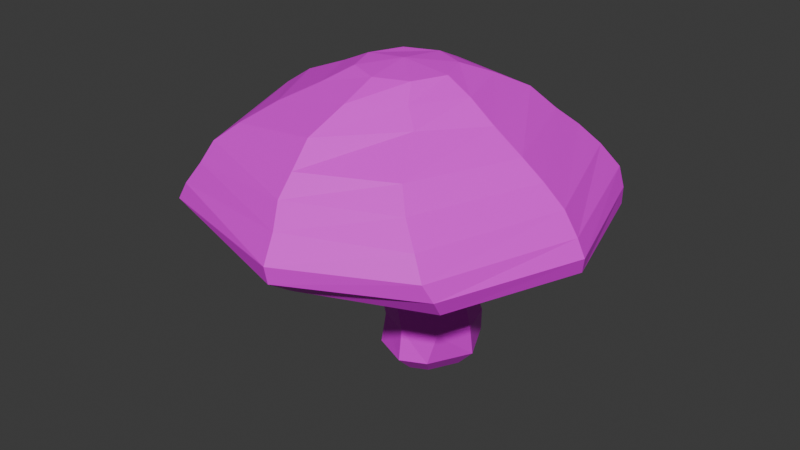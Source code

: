 # Source: amanita.blend  (saved by Blender 5.1.30; exported with 4.5.12 LTS)
import bpy
from mathutils import Matrix  # noqa: F401  (used for matrix-valued properties, if any)

bpy.ops.wm.read_factory_settings(use_empty=True)
scene = bpy.context.scene
scene.name = 'Scene'

# ---- collections
col_collection = bpy.data.collections.new('Collection'); scene.collection.children.link(col_collection)

# ---- images (referenced by path relative to the original .blend; pixels are not part of the script)
import os
ASSET_DIR = os.environ.get("B2B_ASSET_DIR", "")  # directory of the original .blend (textures are referenced by path, not embedded)
HERE = os.path.dirname(os.path.abspath(__file__))  # packed textures are extracted next to this script under _unpacked/

def load_image(name, relpath, width, height, colorspace="sRGB"):
    """Load a texture the original file referenced (path relative to the .blend, or extracted next to this script)."""
    p = next((c for c in (os.path.join(HERE, relpath), os.path.join(ASSET_DIR, relpath)) if relpath and os.path.exists(c)), "")
    if p:
        img = bpy.data.images.load(p, check_existing=True)
        img.name = name
    else:  # same state as the original file: an image datablock whose file is absent (Cycles renders it pink)
        img = bpy.data.images.new(name, width, height)
        img.source = "FILE"
        img.filepath = "//" + (relpath or name)
    img.colorspace_settings.name = colorspace
    return img
img_amanita = load_image('amanita', 'amanita.png', 1024, 1024, 'sRGB')

# ---- materials (node trees are filled in below, after node groups)
mat_material_002 = bpy.data.materials.new('Material.002')

# ---- material node trees
mat_material_002.use_nodes = True; mat_material_002.node_tree.nodes.clear()
_N = mat_material_002.node_tree.nodes; _L = mat_material_002.node_tree.links
n0 = _N.new('ShaderNodeBsdfPrincipled'); n0.name = 'Principled BSDF'; n0.location = (-200, 100)
n1 = _N.new('ShaderNodeOutputMaterial'); n1.name = 'Material Output'; n1.location = (200, 100)
n2 = _N.new('ShaderNodeTexImage'); n2.name = 'Image Texture'; n2.location = (-490, 80)
n2.image = img_amanita
_L.new(n0.outputs[0], n1.inputs[0])
_L.new(n2.outputs[0], n0.inputs[0])
n1.is_active_output = True

# ---- world
world_world = bpy.data.worlds.new('World'); scene.world = world_world
world_world.use_nodes = True; world_world.node_tree.nodes.clear()
_N = world_world.node_tree.nodes; _L = world_world.node_tree.links
n0 = _N.new('ShaderNodeOutputWorld'); n0.name = 'World Output'; n0.location = (200, 100)
n1 = _N.new('ShaderNodeBackground'); n1.name = 'Background'; n1.location = (-200, 100)
n1.inputs[0].default_value = (0.05088, 0.05088, 0.05088, 1.0)
_L.new(n1.outputs[0], n0.inputs[0])
n0.is_active_output = True
world_world.color = (0.05088, 0.05088, 0.05088)
world_world.sun_shadow_jitter_overblur = 0.0

# ---- meshes
me_cube_001 = bpy.data.meshes.new('Cube.001')
me_cube_001.from_pydata([(-0.1786, -0.3592, -1.64), (-0.1637, -0.3938, -0.8738), (-0.1364, 0.5683, -1.64), (-0.08363, 0.4059, -0.8748), (0.5757, -0.4034, -1.64), (0.5973, -0.4226, -0.8672), (0.6079, 0.6374, -1.632), (0.6173, 0.4284, -0.8682), (-0.1903, -0.4699, -0.3214), (-0.08767, 0.3359, -0.3214), (0.5609, -0.4955, -0.3214), (0.5717, 0.3905, -0.3214), (-0.2544, -0.4421, -0.02522), (-0.1699, 0.3328, -0.02522), (0.4747, -0.4642, -0.02522), (0.4797, 0.4035, -0.02522), (-0.361, -0.4347, 0.3417), (-0.3703, 0.3536, 0.3417), (0.4208, -0.4548, 0.3417), (0.4202, 0.4751, 0.3417), (-1.727, -1.718, 0.1333), (-1.825, 1.631, 0.1794), (1.76, -1.715, 0.1333), (1.861, 1.624, 0.1314), (-1.604, -1.776, 0.8323), (-1.521, 1.457, 0.8323), (1.579, -1.897, 0.8323), (1.551, 1.565, 0.8323), (-1.289, -1.441, 1.289), (-1.301, 1.045, 1.289), (1.114, -1.52, 1.289), (1.152, 1.182, 1.289), (-0.3502, -0.5651, 1.933), (-0.3398, 0.2497, 1.933), (0.4587, -0.5869, 1.933), (0.4691, 0.2279, 1.933), (-0.3397, 0.2188, -1.64), (-0.103, -0.3604, -1.217), (-0.238, 0.05152, -0.8757), (-0.07109, 0.452, -1.219), (0.1815, 0.7388, -1.64), (0.2201, 0.535, -0.8717), (0.7411, 0.4545, -1.213), (0.8538, 0.1277, -1.64), (0.8169, -0.005449, -0.8663), (0.7092, -0.3923, -1.202), (0.2639, -0.5547, -1.64), (-0.3443, 0.0002834, -0.3214), (0.1682, 0.4574, -0.3214), (0.7339, -0.06215, -0.3214), (0.2305, -0.6368, -0.3214), (-0.4045, 0.02012, -0.02522), (0.08635, 0.4573, -0.02522), (0.7102, -0.04019, -0.02522), (-0.5217, 0.06173, 0.3417), (-0.001119, 0.526, 0.3417), (0.6713, -0.0008115, 0.3417), (0.08119, -0.6059, 0.3417), (-2.207, -0.0004885, 0.1333), (0.2134, 2.203, 0.1333), (2.377, -0.09791, 0.1333), (0.3076, -2.309, 0.1333), (0.822, -0.9982, 0.3288), (-1.047, -1.039, 0.3288), (-1.098, 1.074, 0.3288), (0.9778, 1.135, 0.3288), (-2.228, -0.07759, 0.8323), (0.1478, 2.015, 0.8323), (2.164, -0.1832, 0.8323), (0.2278, -2.44, 0.8323), (-1.62, 1.623, 0.5656), (1.761, 1.68, 0.5656), (1.722, -1.96, 0.5656), (-1.774, -1.87, 0.5656), (-1.817, -0.1516, 1.289), (-8.865e-05, 1.459, 1.289), (1.658, -0.2406, 1.289), (0.08396, -2.007, 1.289), (1.321, 1.42, 1.065), (1.321, -1.719, 1.065), (-1.54, -1.613, 1.065), (-1.497, 1.291, 1.065), (-0.5125, -0.1532, 1.933), (0.06686, 0.4075, 1.933), (0.6314, -0.1841, 1.933), (0.05204, -0.7448, 1.933), (0.8156, -0.9726, 1.587), (-0.9813, -1.137, 1.531), (-1.105, 0.8613, 1.531), (0.8832, 1.036, 1.531), (-1.454, -0.1381, 1.531), (1.278, -0.2205, 1.531), (-0.08744, 1.145, 1.531), (0.004623, -0.1528, 1.987), (0.01952, 1.795, 1.065), (0.1015, -2.232, 1.065), (-2.125, -0.09266, 1.065), (0.01041, -1.686, 1.531), (0.3099, -2.668, 0.5656), (-2.402, -0.07682, 0.5656), (2.343, -0.1859, 0.5656), (1.902, -0.1918, 1.065), (-1.513, 0.03062, 0.3288), (1.28, -0.04936, 0.3288), (-0.001119, 1.365, 0.3288), (0.2224, 2.176, 0.5656), (0.1576, -0.603, -0.02522), (0.08119, -1.561, 0.3288), (0.2446, -0.5645, -0.8703), (0.1088, 0.05408, -2.022), (0.2965, -0.5446, -1.209), (0.8934, 0.007316, -1.2), (0.2538, 0.6043, -1.212), (-0.2553, 0.0524, -1.221), (-0.1376, 0.5662, -1.64), (0.2599, -0.5495, -0.6056), (0.7894, -0.02478, -0.6056), (0.2195, 0.4688, -0.6056), (0.576, -0.4173, -0.6056), (-0.266, 0.0312, -0.6056), (0.5898, 0.3871, -0.6056), (-0.1335, -0.3674, -0.6056), (-0.0398, 0.3517, -0.6056), (-0.05913, -0.1875, -1.875), (-0.03062, 0.439, -1.875), (0.4503, -0.2173, -1.875), (0.4721, 0.4856, -1.87), (-0.168, 0.2029, -1.875), (0.1841, 0.5541, -1.875), (0.6382, 0.1413, -1.875), (0.2397, -0.3196, -1.875), (0.1888, 0.1692, -2.047), (-0.03146, 0.4375, -1.875), (0.118, 0.2563, -2.022), (0.2732, 0.04445, -2.022), (0.2802, 0.2713, -2.021), (0.07366, 0.1801, -2.022), (0.1873, 0.2935, -2.022), (0.3339, 0.1602, -2.022), (0.2053, 0.01145, -2.022), (0.5934, -0.7969, 1.767), (0.1177, 0.2558, -2.022), (0.3076, -2.309, 0.1333), (0.2134, 2.184, 0.3477), (2.436, -0.1693, 0.3477), (-2.41, -0.06594, 0.3477), (0.3076, -2.623, 0.3477), (-1.889, -1.895, 0.3477), (-1.798, 1.602, 0.3707), (1.794, -1.866, 0.3477), (1.865, 1.626, 0.3467), (-0.6227, 0.5422, 1.767), (-0.5834, -0.8496, 1.767), (0.6898, 0.5991, 1.767), (-0.8747, -0.1507, 1.767), (0.9515, -0.2062, 1.767), (0.0439, 0.769, 1.767), (0.07052, -1.201, 1.767), (-0.7042, -0.7368, 0.3288), (0.699, 0.805, 0.3288), (0.6214, -0.7265, 0.3288), (-0.7342, 0.7137, 0.3288), (-1.017, 0.04618, 0.3288), (0.9758, -0.02509, 0.3288), (-0.001119, 0.9453, 0.3288), (0.08119, -1.083, 0.3288), (1.291, -1.357, 0.3288), (-1.462, 1.353, 0.3519), (-1.476, -1.418, 0.3288), (1.419, 1.379, 0.3279), (-1.86, 0.01507, 0.3288), (1.828, -0.07363, 0.3288), (0.1062, 1.784, 0.3288), (0.1944, -1.935, 0.3288), (1.58, -1.592, 0.3078), (-1.708, 1.552, 0.3421), (-2.115, 0.009665, 0.3078), (2.18, -0.08714, 0.3078), (0.1632, 2.072, 0.3078), (0.2582, -2.203, 0.3078), (-1.756, -1.666, 0.3078), (1.7, 1.562, 0.3065)], [], [(113, 38, 3, 39), (112, 41, 7, 42), (111, 44, 5, 45), (110, 108, 1, 37), (4, 46, 130, 125), (38, 1, 121, 119), (50, 10, 14, 106), (108, 5, 118, 115), (41, 3, 122, 117), (44, 7, 120, 116), (53, 15, 19, 56), (48, 9, 13, 52), (49, 11, 15, 53), (47, 8, 12, 51), (179, 174, 22, 61), (51, 12, 16, 54), (106, 14, 18, 57), (52, 13, 17, 55), (105, 70, 25, 67), (178, 175, 21, 59), (177, 181, 23, 60), (176, 180, 20, 58), (101, 78, 31, 76), (100, 71, 27, 68), (99, 73, 24, 66), (98, 72, 26, 69), (157, 140, 34, 85), (96, 80, 28, 74), (95, 79, 30, 77), (94, 81, 29, 75), (93, 82, 32), (156, 151, 33, 83), (155, 153, 35, 84), (154, 152, 32, 82), (151, 154, 82, 33), (29, 74, 90, 88), (74, 28, 87, 90), (140, 155, 84, 34), (30, 76, 91, 86), (76, 31, 89, 91), (153, 156, 83, 35), (31, 75, 92, 89), (75, 29, 88, 92), (93, 85, 34), (35, 83, 93), (83, 33, 82, 93), (78, 94, 75, 31), (27, 67, 94, 78), (67, 25, 81, 94), (80, 95, 77, 28), (24, 69, 95, 80), (69, 26, 79, 95), (81, 96, 74, 29), (25, 66, 96, 81), (66, 24, 80, 96), (152, 157, 85, 32), (28, 77, 97, 87), (77, 30, 86, 97), (73, 98, 69, 24), (147, 146, 98, 73), (146, 149, 72, 98), (70, 99, 66, 25), (148, 145, 99, 70), (145, 147, 73, 99), (72, 100, 68, 26), (149, 144, 100, 72), (144, 150, 71, 100), (79, 101, 76, 30), (26, 68, 101, 79), (68, 27, 78, 101), (175, 176, 58, 21), (161, 162, 102, 64), (162, 158, 63, 102), (174, 177, 60, 22), (160, 163, 103, 62), (163, 159, 65, 103), (181, 178, 59, 23), (159, 164, 104, 65), (164, 161, 64, 104), (71, 105, 67, 27), (150, 143, 105, 71), (143, 148, 70, 105), (15, 52, 55, 19), (12, 106, 57, 16), (13, 51, 54, 17), (180, 179, 61, 20), (158, 165, 107, 63), (165, 160, 62, 107), (9, 47, 51, 13), (10, 49, 53, 14), (11, 48, 52, 15), (14, 53, 56, 18), (5, 44, 116, 118), (7, 41, 117, 120), (1, 108, 115, 121), (8, 50, 106, 12), (3, 38, 119, 122), (40, 6, 126, 128), (43, 4, 125, 129), (114, 2, 124, 132), (46, 110, 37, 0), (4, 45, 110, 46), (45, 5, 108, 110), (43, 111, 45, 4), (6, 42, 111, 43), (42, 7, 44, 111), (40, 112, 42, 6), (2, 39, 112, 40), (39, 3, 41, 112), (114, 39, 2), (0, 37, 113, 36), (37, 1, 38, 113), (84, 35, 93), (84, 93, 34), (85, 93, 32), (2, 40, 128, 124), (36, 114, 132, 127), (36, 113, 39, 114), (46, 0, 123, 130), (6, 43, 129, 126), (115, 118, 10, 50), (121, 115, 50, 8), (117, 122, 9, 48), (116, 120, 11, 49), (122, 119, 47, 9), (119, 121, 8, 47), (118, 116, 49, 10), (120, 117, 48, 11), (126, 129, 138, 135), (128, 126, 135, 137), (124, 128, 137, 133), (127, 132, 141, 136), (130, 123, 109, 139), (123, 127, 136, 109), (125, 130, 139, 134), (132, 124, 133, 141), (0, 36, 127, 123), (133, 137, 131), (136, 141, 131), (139, 109, 131), (109, 136, 131), (134, 139, 131), (141, 133, 131), (138, 134, 131), (135, 138, 131), (129, 125, 134, 138), (20, 61, 146, 147), (61, 22, 149, 146), (21, 58, 145, 148), (58, 20, 147, 145), (22, 60, 144, 149), (60, 23, 150, 144), (23, 59, 143, 150), (59, 21, 148, 143), (137, 135, 131), (87, 97, 157, 152), (89, 92, 156, 153), (86, 91, 155, 140), (88, 90, 154, 151), (90, 87, 152, 154), (91, 89, 153, 155), (92, 88, 151, 156), (97, 86, 140, 157), (57, 18, 160, 165), (16, 57, 165, 158), (55, 17, 161, 164), (19, 55, 164, 159), (56, 19, 159, 163), (18, 56, 163, 160), (54, 16, 158, 162), (17, 54, 162, 161), (63, 107, 173, 168), (65, 104, 172, 169), (62, 103, 171, 166), (64, 102, 170, 167), (102, 63, 168, 170), (103, 65, 169, 171), (104, 64, 167, 172), (107, 62, 166, 173), (168, 173, 179, 180), (169, 172, 178, 181), (166, 171, 177, 174), (167, 170, 176, 175), (170, 168, 180, 176), (171, 169, 181, 177), (172, 167, 175, 178), (173, 166, 174, 179)])
_uv = me_cube_001.uv_layers.new(name='UVMap')
_uv.uv.foreach_set('vector', [0.8536, 0.7485, 0.8489, 0.6929, 0.9202, 0.6897, 0.9261, 0.7543, 0.6666, 0.9933, 0.5987, 0.9687, 0.6301, 0.8996, 0.6837, 0.907, 0.6982, 0.853, 0.6592, 0.8338, 0.6937, 0.7807, 0.7183, 0.8136, 0.75, 0.7808, 0.7289, 0.7454, 0.7798, 0.7149, 0.7953, 0.7568, 0.7557, 0.8298, 0.7754, 0.8104, 0.7907, 0.8326, 0.7774, 0.8478, 0.8489, 0.6929, 0.7798, 0.7149, 0.761, 0.6754, 0.8332, 0.6461, 0.6745, 0.6812, 0.6397, 0.7217, 0.6046, 0.6829, 0.6479, 0.6382, 0.7289, 0.7454, 0.6937, 0.7807, 0.6667, 0.7562, 0.7026, 0.7174, 0.9889, 0.6867, 0.9202, 0.6897, 0.914, 0.6329, 0.9774, 0.6245, 0.6592, 0.8338, 0.6301, 0.8996, 0.5889, 0.878, 0.6278, 0.8121, 0.5458, 0.7503, 0.4856, 0.8306, 0.4084, 0.7993, 0.4804, 0.7058, 0.9565, 0.5621, 0.894, 0.5729, 0.8649, 0.5117, 0.9273, 0.4981, 0.5915, 0.7806, 0.5431, 0.8524, 0.4856, 0.8306, 0.5458, 0.7503, 0.809, 0.5937, 0.7284, 0.6346, 0.7078, 0.5871, 0.7874, 0.5383, 0.4981, 0.474, 0.4405, 0.5217, 0.4303, 0.5121, 0.4902, 0.4678, 0.7874, 0.5383, 0.7078, 0.5871, 0.6791, 0.53, 0.7548, 0.4707, 0.6479, 0.6382, 0.6046, 0.6829, 0.5579, 0.6332, 0.6106, 0.5804, 0.9273, 0.4981, 0.8649, 0.5117, 0.812, 0.4389, 0.896, 0.4163, 0.8531, 0.04748, 0.6908, 0.2209, 0.6697, 0.2074, 0.8058, 0.02751, 0.9056, 0.1275, 0.7163, 0.2612, 0.7051, 0.2514, 0.8972, 0.09471, 0.3632, 0.5861, 0.2583, 0.6576, 0.2511, 0.6396, 0.353, 0.5715, 0.6449, 0.3387, 0.5743, 0.3986, 0.5663, 0.3939, 0.6349, 0.33, 0.3191, 0.5057, 0.1878, 0.5676, 0.1806, 0.5321, 0.3131, 0.4829, 0.3411, 0.5449, 0.2251, 0.6149, 0.2063, 0.5934, 0.3299, 0.527, 0.6107, 0.3124, 0.5455, 0.3777, 0.5335, 0.3695, 0.5976, 0.3, 0.4738, 0.4468, 0.4236, 0.4882, 0.4169, 0.4748, 0.4661, 0.4332, 0.4119, 0.3595, 0.3552, 0.3792, 0.3372, 0.3522, 0.3797, 0.322, 0.5852, 0.291, 0.5261, 0.3575, 0.5101, 0.3466, 0.5644, 0.2797, 0.4612, 0.4185, 0.4086, 0.4578, 0.3982, 0.4405, 0.4515, 0.406, 0.7515, 0.0222, 0.6482, 0.2018, 0.6175, 0.1876, 0.6807, 0.002022, 0.2965, 0.2124, 0.435, 0.2237, 0.4124, 0.28, 0.4849, 2.793e-09, 0.5122, 0.1453, 0.4341, 0.1485, 0.3924, 0.05452, 0.2904, 0.4094, 0.1816, 0.4241, 0.2155, 0.3551, 0.2839, 0.3669, 0.4834, 0.236, 0.4486, 0.3051, 0.4124, 0.28, 0.435, 0.2237, 0.5122, 0.1453, 0.4834, 0.236, 0.435, 0.2237, 0.4341, 0.1485, 0.6175, 0.1876, 0.5644, 0.2797, 0.5383, 0.2629, 0.5848, 0.1747, 0.5644, 0.2797, 0.5101, 0.3466, 0.4864, 0.3272, 0.5383, 0.2629, 0.3552, 0.3792, 0.2904, 0.4094, 0.2839, 0.3669, 0.3372, 0.3522, 0.3982, 0.4405, 0.3131, 0.4829, 0.3017, 0.4474, 0.3647, 0.4059, 0.3131, 0.4829, 0.1806, 0.5321, 0.1614, 0.4909, 0.3017, 0.4474, 0.1816, 0.4241, 0.06041, 0.3655, 0.1322, 0.2896, 0.2155, 0.3551, 0.1806, 0.5321, 0.0007011, 0.537, 7.121e-08, 0.4504, 0.1614, 0.4909, 0.6807, 0.002022, 0.6175, 0.1876, 0.5848, 0.1747, 0.6039, 0.006025, 0.2965, 0.2124, 0.3797, 0.322, 0.3372, 0.3522, 0.2155, 0.3551, 0.1322, 0.2896, 0.2965, 0.2124, 0.3924, 0.05452, 0.4341, 0.1485, 0.435, 0.2237, 0.2965, 0.2124, 0.1878, 0.5676, 7.162e-08, 0.613, 0.0007011, 0.537, 0.1806, 0.5321, 0.2063, 0.5934, 0.02988, 0.6691, 7.162e-08, 0.613, 0.1878, 0.5676, 0.8058, 0.02751, 0.6697, 0.2074, 0.6482, 0.2018, 0.7515, 0.0222, 0.5261, 0.3575, 0.4612, 0.4185, 0.4515, 0.406, 0.5101, 0.3466, 0.5335, 0.3695, 0.4661, 0.4332, 0.4612, 0.4185, 0.5261, 0.3575, 0.4661, 0.4332, 0.4169, 0.4748, 0.4086, 0.4578, 0.4612, 0.4185, 0.6482, 0.2018, 0.5852, 0.291, 0.5644, 0.2797, 0.6175, 0.1876, 0.6697, 0.2074, 0.5976, 0.3, 0.5852, 0.291, 0.6482, 0.2018, 0.5976, 0.3, 0.5335, 0.3695, 0.5261, 0.3575, 0.5852, 0.291, 0.4486, 0.3051, 0.4119, 0.3595, 0.3797, 0.322, 0.4124, 0.28, 0.5101, 0.3466, 0.4515, 0.406, 0.4396, 0.3856, 0.4864, 0.3272, 0.4515, 0.406, 0.3982, 0.4405, 0.3647, 0.4059, 0.4396, 0.3856, 0.5455, 0.3777, 0.4738, 0.4468, 0.4661, 0.4332, 0.5335, 0.3695, 0.5552, 0.3837, 0.4803, 0.4543, 0.4738, 0.4468, 0.5455, 0.3777, 0.4803, 0.4543, 0.4262, 0.4998, 0.4236, 0.4882, 0.4738, 0.4468, 0.6908, 0.2209, 0.6107, 0.3124, 0.5976, 0.3, 0.6697, 0.2074, 0.6956, 0.2415, 0.6206, 0.3213, 0.6107, 0.3124, 0.6908, 0.2209, 0.6206, 0.3213, 0.5552, 0.3837, 0.5455, 0.3777, 0.6107, 0.3124, 0.4236, 0.4882, 0.3411, 0.5449, 0.3299, 0.527, 0.4169, 0.4748, 0.4262, 0.4998, 0.3484, 0.5577, 0.3411, 0.5449, 0.4236, 0.4882, 0.3484, 0.5577, 0.2415, 0.6257, 0.2251, 0.6149, 0.3411, 0.5449, 0.4086, 0.4578, 0.3191, 0.5057, 0.3131, 0.4829, 0.3982, 0.4405, 0.4169, 0.4748, 0.3299, 0.527, 0.3191, 0.5057, 0.4086, 0.4578, 0.3299, 0.527, 0.2063, 0.5934, 0.1878, 0.5676, 0.3191, 0.5057, 0.7163, 0.2612, 0.6449, 0.3387, 0.6349, 0.33, 0.7051, 0.2514, 0.7859, 0.3564, 0.711, 0.4088, 0.6749, 0.3702, 0.76, 0.3046, 0.711, 0.4088, 0.6356, 0.4724, 0.607, 0.4407, 0.6749, 0.3702, 0.4405, 0.5217, 0.3632, 0.5861, 0.353, 0.5715, 0.4303, 0.5121, 0.5189, 0.5949, 0.4393, 0.6729, 0.4148, 0.6472, 0.494, 0.5666, 0.4393, 0.6729, 0.3419, 0.7656, 0.2933, 0.7304, 0.4148, 0.6472, 0.2583, 0.6576, 0.1191, 0.798, 0.09595, 0.772, 0.2511, 0.6396, 0.3419, 0.7656, 0.3065, 0.8771, 0.228, 0.8665, 0.2933, 0.7304, 0.91, 0.3286, 0.7859, 0.3564, 0.76, 0.3046, 0.9083, 0.2466, 0.2251, 0.6149, 0.05818, 0.7162, 0.02988, 0.6691, 0.2063, 0.5934, 0.2415, 0.6257, 0.07572, 0.7456, 0.05818, 0.7162, 0.2251, 0.6149, 0.8756, 0.07177, 0.6956, 0.2415, 0.6908, 0.2209, 0.8531, 0.04748, 0.4856, 0.8306, 0.4456, 0.8974, 0.3788, 0.8848, 0.4084, 0.7993, 0.7078, 0.5871, 0.6479, 0.6382, 0.6106, 0.5804, 0.6791, 0.53, 0.8649, 0.5117, 0.7874, 0.5383, 0.7548, 0.4707, 0.812, 0.4389, 0.5743, 0.3986, 0.4981, 0.474, 0.4902, 0.4678, 0.5663, 0.3939, 0.6356, 0.4724, 0.5596, 0.5282, 0.5301, 0.4967, 0.607, 0.4407, 0.5596, 0.5282, 0.5189, 0.5949, 0.494, 0.5666, 0.5301, 0.4967, 0.894, 0.5729, 0.809, 0.5937, 0.7874, 0.5383, 0.8649, 0.5117, 0.6397, 0.7217, 0.5915, 0.7806, 0.5458, 0.7503, 0.6046, 0.6829, 0.5431, 0.8524, 0.4999, 0.916, 0.4456, 0.8974, 0.4856, 0.8306, 0.6046, 0.6829, 0.5458, 0.7503, 0.4804, 0.7058, 0.5579, 0.6332, 0.6937, 0.7807, 0.6592, 0.8338, 0.6278, 0.8121, 0.6667, 0.7562, 0.6301, 0.8996, 0.5987, 0.9687, 0.5519, 0.9401, 0.5889, 0.878, 0.7798, 0.7149, 0.7289, 0.7454, 0.7026, 0.7174, 0.761, 0.6754, 0.7284, 0.6346, 0.6745, 0.6812, 0.6479, 0.6382, 0.7078, 0.5871, 0.9202, 0.6897, 0.8489, 0.6929, 0.8332, 0.6461, 0.914, 0.6329, 0.7641, 1.0, 0.7364, 0.9343, 0.7724, 0.9247, 0.8067, 0.9586, 0.7352, 0.8769, 0.7557, 0.8298, 0.7774, 0.8478, 0.7646, 0.8827, 0.9097, 0.8232, 0.91, 0.8233, 0.8833, 0.8539, 0.8831, 0.8537, 0.7754, 0.8104, 0.75, 0.7808, 0.7953, 0.7568, 0.8108, 0.7987, 0.7557, 0.8298, 0.7183, 0.8136, 0.75, 0.7808, 0.7754, 0.8104, 0.7183, 0.8136, 0.6937, 0.7807, 0.7289, 0.7454, 0.75, 0.7808, 0.7352, 0.8769, 0.6982, 0.853, 0.7183, 0.8136, 0.7557, 0.8298, 0.7364, 0.9343, 0.6837, 0.907, 0.6982, 0.853, 0.7352, 0.8769, 0.6837, 0.907, 0.6301, 0.8996, 0.6592, 0.8338, 0.6982, 0.853, 0.7641, 1.0, 0.6666, 0.9933, 0.6837, 0.907, 0.7364, 0.9343, 0.91, 0.8233, 0.9261, 0.7543, 0.9943, 0.7641, 0.9646, 0.8546, 0.9261, 0.7543, 0.9202, 0.6897, 0.9889, 0.6867, 0.9943, 0.7641, 0.9097, 0.8232, 0.9261, 0.7543, 0.91, 0.8233, 0.8108, 0.7987, 0.7953, 0.7568, 0.8536, 0.7485, 0.8651, 0.804, 0.7953, 0.7568, 0.7798, 0.7149, 0.8489, 0.6929, 0.8536, 0.7485, 0.2839, 0.3669, 0.2155, 0.3551, 0.2965, 0.2124, 0.2839, 0.3669, 0.2965, 0.2124, 0.3372, 0.3522, 0.3797, 0.322, 0.2965, 0.2124, 0.4124, 0.28, 0.91, 0.8233, 0.9646, 0.8546, 0.9096, 0.889, 0.8833, 0.8539, 0.8651, 0.804, 0.9097, 0.8232, 0.8831, 0.8537, 0.8562, 0.8335, 0.8651, 0.804, 0.8536, 0.7485, 0.9261, 0.7543, 0.9097, 0.8232, 0.7754, 0.8104, 0.8108, 0.7987, 0.8174, 0.8249, 0.7907, 0.8326, 0.7364, 0.9343, 0.7352, 0.8769, 0.7646, 0.8827, 0.7724, 0.9247, 0.7026, 0.7174, 0.6667, 0.7562, 0.6397, 0.7217, 0.6745, 0.6812, 0.761, 0.6754, 0.7026, 0.7174, 0.6745, 0.6812, 0.7284, 0.6346, 0.9774, 0.6245, 0.914, 0.6329, 0.894, 0.5729, 0.9565, 0.5621, 0.6278, 0.8121, 0.5889, 0.878, 0.5431, 0.8524, 0.5915, 0.7806, 0.914, 0.6329, 0.8332, 0.6461, 0.809, 0.5937, 0.894, 0.5729, 0.8332, 0.6461, 0.761, 0.6754, 0.7284, 0.6346, 0.809, 0.5937, 0.6667, 0.7562, 0.6278, 0.8121, 0.5915, 0.7806, 0.6397, 0.7217, 0.5889, 0.878, 0.5519, 0.9401, 0.4999, 0.916, 0.5431, 0.8524, 0.7724, 0.9247, 0.7646, 0.8827, 0.8034, 0.8834, 0.8102, 0.8991, 0.8067, 0.9586, 0.7724, 0.9247, 0.8102, 0.8991, 0.8257, 0.9057, 0.8833, 0.8539, 0.9096, 0.889, 0.8498, 0.8882, 0.8465, 0.8746, 0.8562, 0.8335, 0.8831, 0.8537, 0.8465, 0.8745, 0.8387, 0.8646, 0.7907, 0.8326, 0.8174, 0.8249, 0.8237, 0.859, 0.8125, 0.8621, 0.8174, 0.8249, 0.8562, 0.8335, 0.8387, 0.8646, 0.8237, 0.859, 0.7774, 0.8478, 0.7907, 0.8326, 0.8125, 0.8621, 0.8073, 0.8688, 0.8831, 0.8537, 0.8833, 0.8539, 0.8465, 0.8746, 0.8465, 0.8745, 0.8108, 0.7987, 0.8651, 0.804, 0.8562, 0.8335, 0.8174, 0.8249, 0.8465, 0.8746, 0.8498, 0.8882, 0.8274, 0.8809, 0.8387, 0.8646, 0.8465, 0.8745, 0.8274, 0.8809, 0.8125, 0.8621, 0.8237, 0.859, 0.8274, 0.8809, 0.8237, 0.859, 0.8387, 0.8646, 0.8274, 0.8809, 0.8073, 0.8688, 0.8125, 0.8621, 0.8274, 0.8809, 0.8465, 0.8745, 0.8465, 0.8746, 0.8274, 0.8809, 0.8034, 0.8834, 0.8073, 0.8688, 0.8274, 0.8809, 0.8102, 0.8991, 0.8034, 0.8834, 0.8274, 0.8809, 0.7646, 0.8827, 0.7774, 0.8478, 0.8073, 0.8688, 0.8034, 0.8834, 0.5663, 0.3939, 0.4902, 0.4678, 0.4803, 0.4543, 0.5552, 0.3837, 0.4902, 0.4678, 0.4303, 0.5121, 0.4262, 0.4998, 0.4803, 0.4543, 0.7051, 0.2514, 0.6349, 0.33, 0.6206, 0.3213, 0.6956, 0.2415, 0.6349, 0.33, 0.5663, 0.3939, 0.5552, 0.3837, 0.6206, 0.3213, 0.4303, 0.5121, 0.353, 0.5715, 0.3484, 0.5577, 0.4262, 0.4998, 0.353, 0.5715, 0.2511, 0.6396, 0.2415, 0.6257, 0.3484, 0.5577, 0.2511, 0.6396, 0.09595, 0.772, 0.07572, 0.7456, 0.2415, 0.6257, 0.8972, 0.09471, 0.7051, 0.2514, 0.6956, 0.2415, 0.8756, 0.07177, 0.8257, 0.9057, 0.8102, 0.8991, 0.8274, 0.8809, 0.4864, 0.3272, 0.4396, 0.3856, 0.4119, 0.3595, 0.4486, 0.3051, 0.1614, 0.4909, 7.121e-08, 0.4504, 0.06041, 0.3655, 0.1816, 0.4241, 0.3647, 0.4059, 0.3017, 0.4474, 0.2904, 0.4094, 0.3552, 0.3792, 0.5848, 0.1747, 0.5383, 0.2629, 0.4834, 0.236, 0.5122, 0.1453, 0.5383, 0.2629, 0.4864, 0.3272, 0.4486, 0.3051, 0.4834, 0.236, 0.3017, 0.4474, 0.1614, 0.4909, 0.1816, 0.4241, 0.2904, 0.4094, 0.6039, 0.006025, 0.5848, 0.1747, 0.5122, 0.1453, 0.4849, 2.793e-09, 0.4396, 0.3856, 0.3647, 0.4059, 0.3552, 0.3792, 0.4119, 0.3595, 0.6106, 0.5804, 0.5579, 0.6332, 0.5189, 0.5949, 0.5596, 0.5282, 0.6791, 0.53, 0.6106, 0.5804, 0.5596, 0.5282, 0.6356, 0.4724, 0.896, 0.4163, 0.812, 0.4389, 0.7859, 0.3564, 0.91, 0.3286, 0.4084, 0.7993, 0.3788, 0.8848, 0.3065, 0.8771, 0.3419, 0.7656, 0.4804, 0.7058, 0.4084, 0.7993, 0.3419, 0.7656, 0.4393, 0.6729, 0.5579, 0.6332, 0.4804, 0.7058, 0.4393, 0.6729, 0.5189, 0.5949, 0.7548, 0.4707, 0.6791, 0.53, 0.6356, 0.4724, 0.711, 0.4088, 0.812, 0.4389, 0.7548, 0.4707, 0.711, 0.4088, 0.7859, 0.3564, 0.607, 0.4407, 0.5301, 0.4967, 0.5095, 0.4826, 0.5865, 0.4126, 0.2933, 0.7304, 0.228, 0.8665, 0.1583, 0.8256, 0.2708, 0.6821, 0.494, 0.5666, 0.4148, 0.6472, 0.3795, 0.607, 0.4565, 0.5372, 0.76, 0.3046, 0.6749, 0.3702, 0.6567, 0.3502, 0.7335, 0.2769, 0.6749, 0.3702, 0.607, 0.4407, 0.5865, 0.4126, 0.6567, 0.3502, 0.4148, 0.6472, 0.2933, 0.7304, 0.2708, 0.6821, 0.3795, 0.607, 0.9083, 0.2466, 0.76, 0.3046, 0.7335, 0.2769, 0.911, 0.1723, 0.5301, 0.4967, 0.494, 0.5666, 0.4565, 0.5372, 0.5095, 0.4826, 0.5865, 0.4126, 0.5095, 0.4826, 0.4981, 0.474, 0.5743, 0.3986, 0.2708, 0.6821, 0.1583, 0.8256, 0.1191, 0.798, 0.2583, 0.6576, 0.4565, 0.5372, 0.3795, 0.607, 0.3632, 0.5861, 0.4405, 0.5217, 0.7335, 0.2769, 0.6567, 0.3502, 0.6449, 0.3387, 0.7163, 0.2612, 0.6567, 0.3502, 0.5865, 0.4126, 0.5743, 0.3986, 0.6449, 0.3387, 0.3795, 0.607, 0.2708, 0.6821, 0.2583, 0.6576, 0.3632, 0.5861, 0.911, 0.1723, 0.7335, 0.2769, 0.7163, 0.2612, 0.9056, 0.1275, 0.5095, 0.4826, 0.4565, 0.5372, 0.4405, 0.5217, 0.4981, 0.474])
me_cube_001.materials.append(mat_material_002)
me_cube_001.update()

# ---- objects
ob_cube = bpy.data.objects.new('Cube', me_cube_001)
ob_ref_y = bpy.data.objects.new('ref y', None)
ob_ref_x = bpy.data.objects.new('ref x', None)
ob_ref_z = bpy.data.objects.new('ref z', None)

# ---- transforms, parenting, visibility, modifiers, constraints
ob_cube.location = (0.0, 0.0, 2.212)
ob_ref_y.location = (0.0, -7.086, 0.0)
ob_ref_y.rotation_euler = (1.571, 0.0, 3.142)
ob_ref_y.empty_display_type = 'IMAGE'
ob_ref_y.empty_display_size = 5.035
ob_ref_y.empty_image_offset = (-0.4979, -0.498)
ob_ref_x.location = (10.32, -0.2207, 0.0)
ob_ref_x.rotation_euler = (1.571, 0.0, 4.712)
ob_ref_x.empty_display_type = 'IMAGE'
ob_ref_x.empty_display_size = 5.035
ob_ref_x.empty_image_offset = (-0.4979, -0.498)
ob_ref_z.location = (0.0, -0.02411, -5.0)
ob_ref_z.rotation_euler = (2.384e-07, 8.742e-08, 3.142)
ob_ref_z.scale = (1.396, 1.396, 1.396)
ob_ref_z.empty_display_type = 'IMAGE'
ob_ref_z.empty_display_size = 5.035
ob_ref_z.empty_image_offset = (-0.4979, -0.498)
ob_ref_z.hide_render = True

# ---- collection membership
col_collection.objects.link(ob_cube)
col_collection.objects.link(ob_ref_y)
col_collection.objects.link(ob_ref_x)
col_collection.objects.link(ob_ref_z)

# ---- scene / render settings (as saved in the file)
scene.frame_start = 1; scene.frame_end = 250; scene.frame_set(1)
scene.render.engine = 'BLENDER_EEVEE_NEXT'
scene.render.bake_bias = 0.0
scene.render.bake_samples = 0
scene.cycles.sampling_pattern = 'TABULATED_SOBOL'
scene.eevee.use_volume_custom_range = False
bpy.context.view_layer.update()

# ---- added for rendering (the .blend has no active camera and no usable light): camera, sun
cam_auto = bpy.data.cameras.new('AutoCamera')
cam_auto.lens = 50.0
cam_auto.sensor_width = 36.0
cam_auto.clip_end = 1000.0
ob_auto_camera = bpy.data.objects.new('AutoCamera', cam_auto)
scene.collection.objects.link(ob_auto_camera)
ob_auto_camera.location = (7.38574, -9.0794, 8.08032)
ob_auto_camera.rotation_euler = (1.09748, -7.21219e-08, 0.694738)
scene.camera = ob_auto_camera
light_auto_sun = bpy.data.lights.new('AutoSun', 'SUN')
light_auto_sun.energy = 3.0
light_auto_sun.angle = 0.0523599
ob_auto_sun = bpy.data.objects.new('AutoSun', light_auto_sun)
scene.collection.objects.link(ob_auto_sun)
ob_auto_sun.rotation_euler = (0.872665, 0.174533, 0.523599)
bpy.context.view_layer.update()
